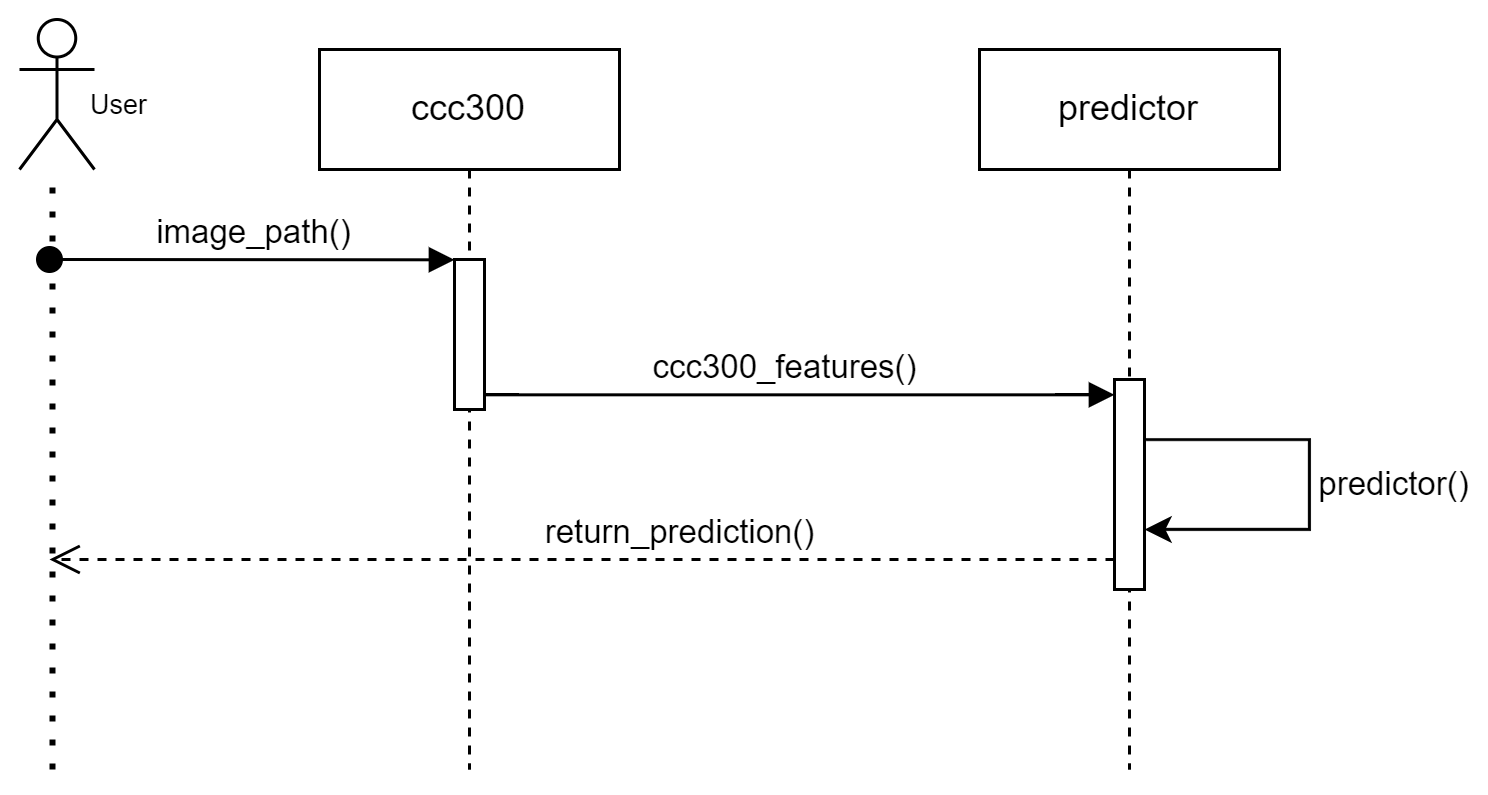

The diagram above was exported from draw.io. Its source (the exported page's mxGraphModel, read from the mxfile embedded in the PNG):
<mxGraphModel dx="576" dy="341" grid="1" gridSize="10" guides="1" tooltips="1" connect="1" arrows="1" fold="1" page="1" pageScale="1" pageWidth="850" pageHeight="1100" math="0" shadow="0">
  <root>
    <mxCell id="0" />
    <mxCell id="1" parent="0" />
    <mxCell id="aM9ryv3xv72pqoxQDRHE-1" value="ccc300" style="shape=umlLifeline;perimeter=lifelinePerimeter;whiteSpace=wrap;html=1;container=0;dropTarget=0;collapsible=0;recursiveResize=0;outlineConnect=0;portConstraint=eastwest;newEdgeStyle={&quot;edgeStyle&quot;:&quot;elbowEdgeStyle&quot;,&quot;elbow&quot;:&quot;vertical&quot;,&quot;curved&quot;:0,&quot;rounded&quot;:0};" parent="1" vertex="1">
      <mxGeometry x="180" y="40" width="100" height="240" as="geometry" />
    </mxCell>
    <mxCell id="aM9ryv3xv72pqoxQDRHE-2" value="" style="html=1;points=[];perimeter=orthogonalPerimeter;outlineConnect=0;targetShapes=umlLifeline;portConstraint=eastwest;newEdgeStyle={&quot;edgeStyle&quot;:&quot;elbowEdgeStyle&quot;,&quot;elbow&quot;:&quot;vertical&quot;,&quot;curved&quot;:0,&quot;rounded&quot;:0};" parent="aM9ryv3xv72pqoxQDRHE-1" vertex="1">
      <mxGeometry x="45" y="70" width="10" height="50" as="geometry" />
    </mxCell>
    <mxCell id="aM9ryv3xv72pqoxQDRHE-3" value="image_path()" style="html=1;verticalAlign=bottom;startArrow=oval;endArrow=block;startSize=8;edgeStyle=elbowEdgeStyle;elbow=vertical;curved=0;rounded=0;" parent="aM9ryv3xv72pqoxQDRHE-1" target="aM9ryv3xv72pqoxQDRHE-2" edge="1">
      <mxGeometry relative="1" as="geometry">
        <mxPoint x="-90" y="70" as="sourcePoint" />
      </mxGeometry>
    </mxCell>
    <mxCell id="aM9ryv3xv72pqoxQDRHE-5" value="predictor" style="shape=umlLifeline;perimeter=lifelinePerimeter;whiteSpace=wrap;html=1;container=0;dropTarget=0;collapsible=0;recursiveResize=0;outlineConnect=0;portConstraint=eastwest;newEdgeStyle={&quot;edgeStyle&quot;:&quot;elbowEdgeStyle&quot;,&quot;elbow&quot;:&quot;vertical&quot;,&quot;curved&quot;:0,&quot;rounded&quot;:0};" parent="1" vertex="1">
      <mxGeometry x="400" y="40" width="100" height="240" as="geometry" />
    </mxCell>
    <mxCell id="aM9ryv3xv72pqoxQDRHE-6" value="" style="html=1;points=[];perimeter=orthogonalPerimeter;outlineConnect=0;targetShapes=umlLifeline;portConstraint=eastwest;newEdgeStyle={&quot;edgeStyle&quot;:&quot;elbowEdgeStyle&quot;,&quot;elbow&quot;:&quot;vertical&quot;,&quot;curved&quot;:0,&quot;rounded&quot;:0};" parent="aM9ryv3xv72pqoxQDRHE-5" vertex="1">
      <mxGeometry x="45" y="110" width="10" height="70" as="geometry" />
    </mxCell>
    <mxCell id="4BeMAKgcJ6BTaIqhjlmW-12" value="" style="endArrow=classic;html=1;rounded=0;" edge="1" parent="aM9ryv3xv72pqoxQDRHE-5" source="aM9ryv3xv72pqoxQDRHE-6" target="aM9ryv3xv72pqoxQDRHE-6">
      <mxGeometry width="50" height="50" relative="1" as="geometry">
        <mxPoint x="-140" y="160" as="sourcePoint" />
        <mxPoint x="60" y="160" as="targetPoint" />
        <Array as="points">
          <mxPoint x="80" y="130" />
          <mxPoint x="110" y="130" />
          <mxPoint x="110" y="140" />
          <mxPoint x="110" y="160" />
          <mxPoint x="80" y="160" />
        </Array>
      </mxGeometry>
    </mxCell>
    <mxCell id="4BeMAKgcJ6BTaIqhjlmW-15" value="predictor()" style="edgeLabel;html=1;align=center;verticalAlign=middle;resizable=0;points=[];" vertex="1" connectable="0" parent="4BeMAKgcJ6BTaIqhjlmW-12">
      <mxGeometry x="-0.2952" relative="1" as="geometry">
        <mxPoint x="33" y="15" as="offset" />
      </mxGeometry>
    </mxCell>
    <mxCell id="aM9ryv3xv72pqoxQDRHE-7" value="ccc300_features()" style="html=1;verticalAlign=bottom;endArrow=block;edgeStyle=elbowEdgeStyle;elbow=vertical;curved=0;rounded=0;" parent="1" source="aM9ryv3xv72pqoxQDRHE-2" target="aM9ryv3xv72pqoxQDRHE-6" edge="1">
      <mxGeometry x="-0.0476" relative="1" as="geometry">
        <mxPoint x="235" y="160.46511627906978" as="sourcePoint" />
        <Array as="points" />
        <mxPoint x="445" y="160.46511627906978" as="targetPoint" />
        <mxPoint as="offset" />
      </mxGeometry>
    </mxCell>
    <mxCell id="aM9ryv3xv72pqoxQDRHE-10" value="return_prediction()" style="html=1;verticalAlign=bottom;endArrow=open;dashed=1;endSize=8;edgeStyle=elbowEdgeStyle;elbow=vertical;curved=0;rounded=0;" parent="1" source="aM9ryv3xv72pqoxQDRHE-6" edge="1">
      <mxGeometry x="-0.1831" relative="1" as="geometry">
        <mxPoint x="90" y="210" as="targetPoint" />
        <Array as="points">
          <mxPoint x="450" y="210" />
        </Array>
        <mxPoint x="390" y="230" as="sourcePoint" />
        <mxPoint as="offset" />
      </mxGeometry>
    </mxCell>
    <mxCell id="4BeMAKgcJ6BTaIqhjlmW-3" value="" style="shape=umlActor;verticalLabelPosition=bottom;verticalAlign=top;html=1;outlineConnect=0;" vertex="1" parent="1">
      <mxGeometry x="80" y="30" width="25" height="50" as="geometry" />
    </mxCell>
    <mxCell id="4BeMAKgcJ6BTaIqhjlmW-9" value="" style="endArrow=none;dashed=1;html=1;dashPattern=1 3;strokeWidth=2;rounded=0;" edge="1" parent="1">
      <mxGeometry width="50" height="50" relative="1" as="geometry">
        <mxPoint x="91" y="280" as="sourcePoint" />
        <mxPoint x="91" y="81" as="targetPoint" />
      </mxGeometry>
    </mxCell>
    <mxCell id="4BeMAKgcJ6BTaIqhjlmW-16" value="&lt;font style=&quot;font-size: 9px;&quot;&gt;User&lt;/font&gt;" style="text;html=1;align=center;verticalAlign=middle;resizable=0;points=[];autosize=1;strokeColor=none;fillColor=none;" vertex="1" parent="1">
      <mxGeometry x="93" y="43" width="40" height="30" as="geometry" />
    </mxCell>
  </root>
</mxGraphModel>